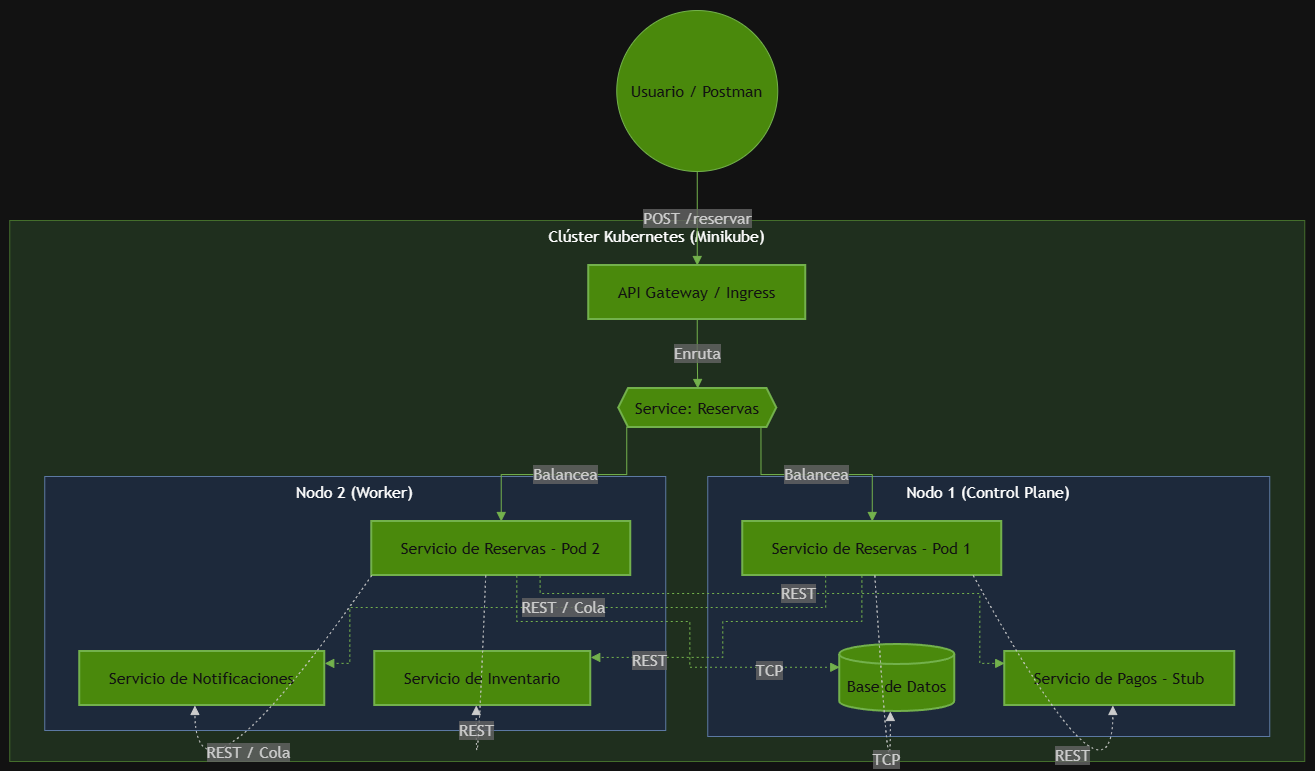

The diagram above was exported from draw.io. Its source (the exported page's mxGraphModel, read from the mxfile embedded in the PNG):
<mxGraphModel dx="1641" dy="891" grid="1" gridSize="10" guides="1" tooltips="1" connect="1" arrows="1" fold="1" page="1" pageScale="1" pageWidth="827" pageHeight="1169" math="0" shadow="0">
  <root>
    <mxCell id="0" />
    <mxCell id="1" parent="0" />
    <UserObject label="" mermaidData="{&#10;  &quot;data&quot;: &quot;graph TD\n    classDef k8s fill:#326ce5,stroke:#fff,stroke-width:2px,color:#fff;\n    classDef node fill:#f4f6f8,stroke:#666,stroke-width:2px,stroke-dasharray: 5 5;\n    classDef pod fill:#fff,stroke:#326ce5,stroke-width:2px;\n    classDef db fill:#fff,stroke:#333,stroke-width:2px;\n\n    Cliente((Usuario / Postman))\n\n    subgraph Cluster[\&quot;Clúster Kubernetes (Minikube)\&quot;]\n        Gateway[API Gateway / Ingress]:::pod\n        ResSVC{{Service: Reservas}}:::k8s\n        \n        subgraph Nodo1[\&quot;Nodo 1 (Control Plane)\&quot;]\n            Res1[Servicio de Reservas - Pod 1]:::pod\n            Pagos[Servicio de Pagos - Stub]:::pod\n            BD[(Base de Datos)]:::db\n        end\n\n        subgraph Nodo2[\&quot;Nodo 2 (Worker)\&quot;]\n            Res2[Servicio de Reservas - Pod 2]:::pod\n            Inv[Servicio de Inventario]:::pod\n            Notif[Servicio de Notificaciones]:::pod\n        end\n    end\n\n    %% Flujo de entrada\n    Cliente --&gt;|POST /reservar| Gateway\n    Gateway --&gt;|Enruta| ResSVC\n    ResSVC --&gt;|Balancea| Res1\n    ResSVC --&gt;|Balancea| Res2\n\n    %% Conexiones desde Reservas a otros servicios\n    Res1 -.-&gt;|REST| Pagos\n    Res2 -.-&gt;|REST| Pagos\n\n    Res1 -.-&gt;|REST| Inv\n    Res2 -.-&gt;|REST| Inv\n\n    Res1 -.-&gt;|REST / Cola| Notif\n    Res2 -.-&gt;|REST / Cola| Notif\n\n    Res1 -.-&gt;|TCP| BD\n    Res2 -.-&gt;|TCP| BD\n\n    class Nodo1,Nodo2 node;;&quot;,&#10;  &quot;config&quot;: null&#10;}" id="uJH_2jf2IxnVTZPAQtuC-1">
      <mxCell connectable="0" parent="1" style="group;transparentBounds=1;editIcon=1;lockedGroup=0;groupPadding=10;" vertex="1">
        <mxGeometry as="geometry" />
      </mxCell>
    </UserObject>
    <UserObject label="Clúster Kubernetes (Minikube)" mermaidId="n:Cluster" mermaidBaseStyle="html=1;whiteSpace=wrap;strokeWidth=1;verticalAlign=top;fillColor=light-dark(#ffffde,#1f2020);strokeColor=light-dark(#aaaa33,#cccccc);fontColor=light-dark(#333333,#cccccc);fontFamily=Trebuchet MS,Verdana,Arial,sans-serif;fontSize=16;" mermaidBaseValue="Clúster Kubernetes (Minikube)" id="uJH_2jf2IxnVTZPAQtuC-2">
      <mxCell parent="uJH_2jf2IxnVTZPAQtuC-1" style="html=1;whiteSpace=wrap;strokeWidth=1;verticalAlign=top;fillColor=#d5e8d4;strokeColor=#82b366;fontFamily=Trebuchet MS,Verdana,Arial,sans-serif;fontSize=16;" vertex="1">
        <mxGeometry height="541" width="1295" x="30" y="230" as="geometry" />
      </mxCell>
    </UserObject>
    <UserObject label="Nodo 1 (Control Plane)" mermaidId="n:Nodo1" mermaidBaseStyle="html=1;whiteSpace=wrap;strokeWidth=1;verticalAlign=top;fillColor=light-dark(#ffffde,#1f2020);strokeColor=light-dark(#aaaa33,#cccccc);fontColor=light-dark(#333333,#cccccc);fontFamily=Trebuchet MS,Verdana,Arial,sans-serif;fontSize=16;" mermaidBaseValue="Nodo 1 (Control Plane)" id="uJH_2jf2IxnVTZPAQtuC-3">
      <mxCell parent="uJH_2jf2IxnVTZPAQtuC-2" style="html=1;whiteSpace=wrap;strokeWidth=1;verticalAlign=top;fillColor=#dae8fc;strokeColor=#6c8ebf;fontFamily=Trebuchet MS,Verdana,Arial,sans-serif;fontSize=16;" vertex="1">
        <mxGeometry height="260" width="562" x="698" y="256" as="geometry" />
      </mxCell>
    </UserObject>
    <UserObject label="Servicio de Reservas - Pod 1" mermaidId="n:Res1" mermaidBaseStyle="html=1;whiteSpace=wrap;strokeWidth=2;fillColor=default;strokeColor=#326ce5;fontColor=light-dark(#333333,#cccccc);fontFamily=Trebuchet MS,Verdana,Arial,sans-serif;fontSize=16;" mermaidBaseValue="Servicio de Reservas - Pod 1" id="uJH_2jf2IxnVTZPAQtuC-4">
      <mxCell parent="uJH_2jf2IxnVTZPAQtuC-3" style="html=1;whiteSpace=wrap;strokeWidth=2;fillColor=#60a917;strokeColor=#2D7600;fontColor=#ffffff;fontFamily=Trebuchet MS,Verdana,Arial,sans-serif;fontSize=16;" vertex="1">
        <mxGeometry height="54" width="259" x="35" y="45" as="geometry" />
      </mxCell>
    </UserObject>
    <UserObject label="Servicio de Pagos - Stub" mermaidId="n:Pagos" mermaidBaseStyle="html=1;whiteSpace=wrap;strokeWidth=2;fillColor=default;strokeColor=#326ce5;fontColor=light-dark(#333333,#cccccc);fontFamily=Trebuchet MS,Verdana,Arial,sans-serif;fontSize=16;" mermaidBaseValue="Servicio de Pagos - Stub" id="uJH_2jf2IxnVTZPAQtuC-5">
      <mxCell parent="uJH_2jf2IxnVTZPAQtuC-3" style="html=1;whiteSpace=wrap;strokeWidth=2;fillColor=#60a917;strokeColor=#2D7600;fontColor=#ffffff;fontFamily=Trebuchet MS,Verdana,Arial,sans-serif;fontSize=16;" vertex="1">
        <mxGeometry height="54" width="230" x="297" y="175" as="geometry" />
      </mxCell>
    </UserObject>
    <UserObject label="Base de Datos" mermaidId="n:BD" mermaidBaseStyle="html=1;shape=cylinder3;boundedLbl=1;backgroundOutline=1;size=10;strokeWidth=2;whiteSpace=wrap;fillColor=default;strokeColor=#333;fontColor=light-dark(#333333,#cccccc);fontFamily=Trebuchet MS,Verdana,Arial,sans-serif;fontSize=16;" mermaidBaseValue="Base de Datos" id="uJH_2jf2IxnVTZPAQtuC-6">
      <mxCell parent="uJH_2jf2IxnVTZPAQtuC-3" style="html=1;shape=cylinder3;boundedLbl=1;backgroundOutline=1;size=10;strokeWidth=2;whiteSpace=wrap;fillColor=#60a917;strokeColor=#2D7600;fontColor=#ffffff;fontFamily=Trebuchet MS,Verdana,Arial,sans-serif;fontSize=16;" vertex="1">
        <mxGeometry height="67" width="115" x="132" y="168" as="geometry" />
      </mxCell>
    </UserObject>
    <UserObject label="REST" mermaidId="e:Res1-&gt;Pagos#0" mermaidBaseStyle="curved=1;dashed=1;dashPattern=2 3;fixDash=1;startArrow=none;endArrow=block;endSize=7;strokeColor=light-dark(#333333,#cccccc);html=1;fontSize=16;labelBackgroundColor=light-dark(#E8E8E88D,#2a2a2a8D);fontFamily=Trebuchet MS,Verdana,Arial,sans-serif;fontColor=light-dark(#333333,#cccccc);exitX=0.89;exitY=1;entryX=0.47;entryY=1;" mermaidBaseValue="REST" id="uJH_2jf2IxnVTZPAQtuC-7">
      <mxCell edge="1" parent="uJH_2jf2IxnVTZPAQtuC-3" source="uJH_2jf2IxnVTZPAQtuC-4" style="curved=1;dashed=1;dashPattern=2 3;fixDash=1;startArrow=none;endArrow=block;endSize=7;strokeColor=light-dark(#333333,#cccccc);html=1;fontSize=16;labelBackgroundColor=light-dark(#E8E8E88D,#2a2a2a8D);fontFamily=Trebuchet MS,Verdana,Arial,sans-serif;fontColor=light-dark(#333333,#cccccc);exitX=0.89;exitY=1;entryX=0.47;entryY=1;rounded=0;" target="uJH_2jf2IxnVTZPAQtuC-5">
        <mxGeometry relative="1" as="geometry">
          <Array as="points">
            <mxPoint x="405" y="352" />
          </Array>
        </mxGeometry>
      </mxCell>
    </UserObject>
    <UserObject label="TCP" mermaidId="e:Res1-&gt;BD#0" mermaidBaseStyle="curved=1;dashed=1;dashPattern=2 3;fixDash=1;startArrow=none;endArrow=block;endSize=7;strokeColor=light-dark(#333333,#cccccc);html=1;fontSize=16;labelBackgroundColor=light-dark(#E8E8E88D,#2a2a2a8D);fontFamily=Trebuchet MS,Verdana,Arial,sans-serif;fontColor=light-dark(#333333,#cccccc);exitX=0.51;exitY=1;entryX=0.44;entryY=1;" mermaidBaseValue="TCP" id="uJH_2jf2IxnVTZPAQtuC-8">
      <mxCell edge="1" parent="uJH_2jf2IxnVTZPAQtuC-3" source="uJH_2jf2IxnVTZPAQtuC-4" style="curved=1;dashed=1;dashPattern=2 3;fixDash=1;startArrow=none;endArrow=block;endSize=7;strokeColor=light-dark(#333333,#cccccc);html=1;fontSize=16;labelBackgroundColor=light-dark(#E8E8E88D,#2a2a2a8D);fontFamily=Trebuchet MS,Verdana,Arial,sans-serif;fontColor=light-dark(#333333,#cccccc);exitX=0.51;exitY=1;entryX=0.44;entryY=1;rounded=0;" target="uJH_2jf2IxnVTZPAQtuC-6">
        <mxGeometry relative="1" as="geometry">
          <Array as="points">
            <mxPoint x="183" y="352" />
          </Array>
        </mxGeometry>
      </mxCell>
    </UserObject>
    <UserObject label="Nodo 2 (Worker)" mermaidId="n:Nodo2" mermaidBaseStyle="html=1;whiteSpace=wrap;strokeWidth=1;verticalAlign=top;fillColor=light-dark(#ffffde,#1f2020);strokeColor=light-dark(#aaaa33,#cccccc);fontColor=light-dark(#333333,#cccccc);fontFamily=Trebuchet MS,Verdana,Arial,sans-serif;fontSize=16;" mermaidBaseValue="Nodo 2 (Worker)" id="uJH_2jf2IxnVTZPAQtuC-9">
      <mxCell parent="uJH_2jf2IxnVTZPAQtuC-2" style="html=1;whiteSpace=wrap;strokeWidth=1;verticalAlign=top;fillColor=#dae8fc;strokeColor=#6c8ebf;fontFamily=Trebuchet MS,Verdana,Arial,sans-serif;fontSize=16;" vertex="1">
        <mxGeometry height="254" width="621" x="35" y="256" as="geometry" />
      </mxCell>
    </UserObject>
    <UserObject label="Servicio de Reservas - Pod 2" mermaidId="n:Res2" mermaidBaseStyle="html=1;whiteSpace=wrap;strokeWidth=2;fillColor=default;strokeColor=#326ce5;fontColor=light-dark(#333333,#cccccc);fontFamily=Trebuchet MS,Verdana,Arial,sans-serif;fontSize=16;" mermaidBaseValue="Servicio de Reservas - Pod 2" id="uJH_2jf2IxnVTZPAQtuC-10">
      <mxCell parent="uJH_2jf2IxnVTZPAQtuC-9" style="html=1;whiteSpace=wrap;strokeWidth=2;fillColor=#60a917;strokeColor=#2D7600;fontColor=#ffffff;fontFamily=Trebuchet MS,Verdana,Arial,sans-serif;fontSize=16;" vertex="1">
        <mxGeometry height="54" width="259" x="327" y="45" as="geometry" />
      </mxCell>
    </UserObject>
    <UserObject label="Servicio de Inventario" mermaidId="n:Inv" mermaidBaseStyle="html=1;whiteSpace=wrap;strokeWidth=2;fillColor=default;strokeColor=#326ce5;fontColor=light-dark(#333333,#cccccc);fontFamily=Trebuchet MS,Verdana,Arial,sans-serif;fontSize=16;" mermaidBaseValue="Servicio de Inventario" id="uJH_2jf2IxnVTZPAQtuC-11">
      <mxCell parent="uJH_2jf2IxnVTZPAQtuC-9" style="html=1;whiteSpace=wrap;strokeWidth=2;fillColor=#60a917;strokeColor=#2D7600;fontColor=#ffffff;fontFamily=Trebuchet MS,Verdana,Arial,sans-serif;fontSize=16;" vertex="1">
        <mxGeometry height="54" width="216" x="330" y="175" as="geometry" />
      </mxCell>
    </UserObject>
    <UserObject label="Servicio de Notificaciones" mermaidId="n:Notif" mermaidBaseStyle="html=1;whiteSpace=wrap;strokeWidth=2;fillColor=default;strokeColor=#326ce5;fontColor=light-dark(#333333,#cccccc);fontFamily=Trebuchet MS,Verdana,Arial,sans-serif;fontSize=16;" mermaidBaseValue="Servicio de Notificaciones" id="uJH_2jf2IxnVTZPAQtuC-12">
      <mxCell parent="uJH_2jf2IxnVTZPAQtuC-9" style="html=1;whiteSpace=wrap;strokeWidth=2;fillColor=#60a917;strokeColor=#2D7600;fontColor=#ffffff;fontFamily=Trebuchet MS,Verdana,Arial,sans-serif;fontSize=16;" vertex="1">
        <mxGeometry height="54" width="245" x="35" y="175" as="geometry" />
      </mxCell>
    </UserObject>
    <UserObject label="REST" mermaidId="e:Res2-&gt;Inv#0" mermaidBaseStyle="curved=1;dashed=1;dashPattern=2 3;fixDash=1;startArrow=none;endArrow=block;endSize=7;strokeColor=light-dark(#333333,#cccccc);html=1;fontSize=16;labelBackgroundColor=light-dark(#E8E8E88D,#2a2a2a8D);fontFamily=Trebuchet MS,Verdana,Arial,sans-serif;fontColor=light-dark(#333333,#cccccc);exitX=0.44;exitY=1;entryX=0.47;entryY=1;" mermaidBaseValue="REST" id="uJH_2jf2IxnVTZPAQtuC-13">
      <mxCell edge="1" parent="uJH_2jf2IxnVTZPAQtuC-9" source="uJH_2jf2IxnVTZPAQtuC-10" style="curved=1;dashed=1;dashPattern=2 3;fixDash=1;startArrow=none;endArrow=block;endSize=7;strokeColor=light-dark(#333333,#cccccc);html=1;fontSize=16;labelBackgroundColor=light-dark(#E8E8E88D,#2a2a2a8D);fontFamily=Trebuchet MS,Verdana,Arial,sans-serif;fontColor=light-dark(#333333,#cccccc);exitX=0.44;exitY=1;entryX=0.47;entryY=1;rounded=0;" target="uJH_2jf2IxnVTZPAQtuC-11">
        <mxGeometry relative="1" x="0.8671" as="geometry">
          <mxPoint y="1" as="offset" />
          <Array as="points">
            <mxPoint x="431" y="352" />
          </Array>
        </mxGeometry>
      </mxCell>
    </UserObject>
    <UserObject label="REST / Cola" mermaidId="e:Res2-&gt;Notif#0" mermaidBaseStyle="curved=1;dashed=1;dashPattern=2 3;fixDash=1;startArrow=none;endArrow=block;endSize=7;strokeColor=light-dark(#333333,#cccccc);html=1;fontSize=16;labelBackgroundColor=light-dark(#E8E8E88D,#2a2a2a8D);fontFamily=Trebuchet MS,Verdana,Arial,sans-serif;fontColor=light-dark(#333333,#cccccc);exitX=0;exitY=1;entryX=0.47;entryY=1;" mermaidBaseValue="REST / Cola" id="uJH_2jf2IxnVTZPAQtuC-14">
      <mxCell edge="1" parent="uJH_2jf2IxnVTZPAQtuC-9" source="uJH_2jf2IxnVTZPAQtuC-10" style="curved=1;dashed=1;dashPattern=2 3;fixDash=1;startArrow=none;endArrow=block;endSize=7;strokeColor=light-dark(#333333,#cccccc);html=1;fontSize=16;labelBackgroundColor=light-dark(#E8E8E88D,#2a2a2a8D);fontFamily=Trebuchet MS,Verdana,Arial,sans-serif;fontColor=light-dark(#333333,#cccccc);exitX=0;exitY=1;entryX=0.47;entryY=1;rounded=0;" target="uJH_2jf2IxnVTZPAQtuC-12">
        <mxGeometry relative="1" as="geometry">
          <Array as="points">
            <mxPoint x="151" y="352" />
          </Array>
        </mxGeometry>
      </mxCell>
    </UserObject>
    <UserObject label="API Gateway / Ingress" mermaidId="n:Gateway" mermaidBaseStyle="html=1;whiteSpace=wrap;strokeWidth=2;fillColor=default;strokeColor=#326ce5;fontColor=light-dark(#333333,#cccccc);fontFamily=Trebuchet MS,Verdana,Arial,sans-serif;fontSize=16;" mermaidBaseValue="API Gateway / Ingress" id="uJH_2jf2IxnVTZPAQtuC-15">
      <mxCell parent="uJH_2jf2IxnVTZPAQtuC-2" style="html=1;whiteSpace=wrap;strokeWidth=2;fillColor=#60a917;strokeColor=#2D7600;fontColor=#ffffff;fontFamily=Trebuchet MS,Verdana,Arial,sans-serif;fontSize=16;" vertex="1">
        <mxGeometry height="54" width="217" x="579" y="45" as="geometry" />
      </mxCell>
    </UserObject>
    <UserObject label="Service: Reservas" mermaidId="n:ResSVC" mermaidBaseStyle="html=1;shape=hexagon;perimeter=hexagonPerimeter2;fixedSize=1;size=9.75;strokeWidth=2;whiteSpace=wrap;fillColor=#326ce5;strokeColor=#fff;fontColor=#fff;fontFamily=Trebuchet MS,Verdana,Arial,sans-serif;fontSize=16;" mermaidBaseValue="Service: Reservas" id="uJH_2jf2IxnVTZPAQtuC-16">
      <mxCell parent="uJH_2jf2IxnVTZPAQtuC-2" style="html=1;shape=hexagon;perimeter=hexagonPerimeter2;fixedSize=1;size=9.75;strokeWidth=2;whiteSpace=wrap;fillColor=#60a917;strokeColor=#2D7600;fontColor=#ffffff;fontFamily=Trebuchet MS,Verdana,Arial,sans-serif;fontSize=16;" vertex="1">
        <mxGeometry height="39" width="158" x="609" y="168" as="geometry" />
      </mxCell>
    </UserObject>
    <UserObject label="Enruta" mermaidId="e:Gateway-&gt;ResSVC#0" mermaidBaseStyle="curved=1;startArrow=none;endArrow=block;endSize=7;strokeColor=light-dark(#333333,#cccccc);html=1;fontSize=16;labelBackgroundColor=light-dark(#E8E8E88D,#2a2a2a8D);fontFamily=Trebuchet MS,Verdana,Arial,sans-serif;fontColor=light-dark(#333333,#cccccc);exitX=0.5;exitY=1;entryX=0.5;entryY=0;" mermaidBaseValue="Enruta" id="uJH_2jf2IxnVTZPAQtuC-17">
      <mxCell edge="1" parent="uJH_2jf2IxnVTZPAQtuC-2" source="uJH_2jf2IxnVTZPAQtuC-15" style="startArrow=none;endArrow=block;endSize=7;strokeColor=#2D7600;html=1;fontSize=16;labelBackgroundColor=light-dark(#E8E8E88D,#2a2a2a8D);fontFamily=Trebuchet MS,Verdana,Arial,sans-serif;fontColor=light-dark(#333333,#cccccc);exitX=0.5;exitY=1;entryX=0.5;entryY=0;rounded=0;fillColor=#60a917;edgeStyle=orthogonalEdgeStyle;libavoidRouting=1;" target="uJH_2jf2IxnVTZPAQtuC-16">
        <mxGeometry relative="1" as="geometry">
          <Array as="points">
            <mxPoint x="688" y="134" />
            <mxPoint x="688" y="134" />
          </Array>
        </mxGeometry>
      </mxCell>
    </UserObject>
    <UserObject label="Balancea" mermaidId="e:ResSVC-&gt;Res1#0" mermaidBaseStyle="curved=1;startArrow=none;endArrow=block;endSize=7;strokeColor=light-dark(#333333,#cccccc);html=1;fontSize=16;labelBackgroundColor=light-dark(#E8E8E88D,#2a2a2a8D);fontFamily=Trebuchet MS,Verdana,Arial,sans-serif;fontColor=light-dark(#333333,#cccccc);exitX=0.9;exitY=1;entryX=0.5;entryY=0;" mermaidBaseValue="Balancea" id="uJH_2jf2IxnVTZPAQtuC-18">
      <mxCell edge="1" parent="uJH_2jf2IxnVTZPAQtuC-2" source="uJH_2jf2IxnVTZPAQtuC-16" style="startArrow=none;endArrow=block;endSize=7;strokeColor=#2D7600;html=1;fontSize=16;labelBackgroundColor=light-dark(#E8E8E88D,#2a2a2a8D);fontFamily=Trebuchet MS,Verdana,Arial,sans-serif;fontColor=light-dark(#333333,#cccccc);exitX=0.9;exitY=1;entryX=0.5;entryY=0;rounded=0;fillColor=#60a917;edgeStyle=orthogonalEdgeStyle;libavoidRouting=1;" target="uJH_2jf2IxnVTZPAQtuC-4">
        <mxGeometry relative="1" as="geometry">
          <Array as="points">
            <mxPoint x="751" y="254" />
            <mxPoint x="863" y="254" />
          </Array>
        </mxGeometry>
      </mxCell>
    </UserObject>
    <UserObject label="Balancea" mermaidId="e:ResSVC-&gt;Res2#0" mermaidBaseStyle="curved=1;startArrow=none;endArrow=block;endSize=7;strokeColor=light-dark(#333333,#cccccc);html=1;fontSize=16;labelBackgroundColor=light-dark(#E8E8E88D,#2a2a2a8D);fontFamily=Trebuchet MS,Verdana,Arial,sans-serif;fontColor=light-dark(#333333,#cccccc);exitX=0.05;exitY=1;entryX=0.5;entryY=0;" mermaidBaseValue="Balancea" id="uJH_2jf2IxnVTZPAQtuC-19">
      <mxCell edge="1" parent="uJH_2jf2IxnVTZPAQtuC-2" source="uJH_2jf2IxnVTZPAQtuC-16" style="startArrow=none;endArrow=block;endSize=7;strokeColor=#2D7600;html=1;fontSize=16;labelBackgroundColor=light-dark(#E8E8E88D,#2a2a2a8D);fontFamily=Trebuchet MS,Verdana,Arial,sans-serif;fontColor=light-dark(#333333,#cccccc);exitX=0.05;exitY=1;entryX=0.5;entryY=0;rounded=0;fillColor=#60a917;edgeStyle=orthogonalEdgeStyle;libavoidRouting=1;" target="uJH_2jf2IxnVTZPAQtuC-10">
        <mxGeometry relative="1" as="geometry">
          <Array as="points">
            <mxPoint x="617" y="254" />
            <mxPoint x="492" y="254" />
          </Array>
        </mxGeometry>
      </mxCell>
    </UserObject>
    <UserObject label="REST" mermaidId="e:Res2-&gt;Pagos#0" mermaidBaseStyle="curved=1;dashed=1;dashPattern=2 3;fixDash=1;startArrow=none;endArrow=block;endSize=7;strokeColor=light-dark(#333333,#cccccc);html=1;fontSize=16;labelBackgroundColor=light-dark(#E8E8E88D,#2a2a2a8D);fontFamily=Trebuchet MS,Verdana,Arial,sans-serif;fontColor=light-dark(#333333,#cccccc);exitX=0.65;exitY=1;entryX=0;entryY=0.22;" mermaidBaseValue="REST" id="uJH_2jf2IxnVTZPAQtuC-20">
      <mxCell edge="1" parent="uJH_2jf2IxnVTZPAQtuC-2" source="uJH_2jf2IxnVTZPAQtuC-10" style="dashed=1;dashPattern=2 3;fixDash=1;startArrow=none;endArrow=block;endSize=7;strokeColor=#2D7600;html=1;fontSize=16;labelBackgroundColor=light-dark(#E8E8E88D,#2a2a2a8D);fontFamily=Trebuchet MS,Verdana,Arial,sans-serif;fontColor=light-dark(#333333,#cccccc);exitX=0.65;exitY=1;entryX=0;entryY=0.22;rounded=0;fillColor=#60a917;edgeStyle=orthogonalEdgeStyle;libavoidRouting=1;" target="uJH_2jf2IxnVTZPAQtuC-5">
        <mxGeometry relative="1" as="geometry">
          <Array as="points">
            <mxPoint x="530" y="373" />
            <mxPoint x="970" y="373" />
            <mxPoint x="970" y="443" />
          </Array>
        </mxGeometry>
      </mxCell>
    </UserObject>
    <UserObject label="REST" mermaidId="e:Res1-&gt;Inv#0" mermaidBaseStyle="curved=1;dashed=1;dashPattern=2 3;fixDash=1;startArrow=none;endArrow=block;endSize=7;strokeColor=light-dark(#333333,#cccccc);html=1;fontSize=16;labelBackgroundColor=light-dark(#E8E8E88D,#2a2a2a8D);fontFamily=Trebuchet MS,Verdana,Arial,sans-serif;fontColor=light-dark(#333333,#cccccc);exitX=0.46;exitY=1;entryX=1;entryY=0.11;" mermaidBaseValue="REST" id="uJH_2jf2IxnVTZPAQtuC-21">
      <mxCell edge="1" parent="uJH_2jf2IxnVTZPAQtuC-2" source="uJH_2jf2IxnVTZPAQtuC-4" style="dashed=1;dashPattern=2 3;fixDash=1;startArrow=none;endArrow=block;endSize=7;strokeColor=#2D7600;html=1;fontSize=16;labelBackgroundColor=light-dark(#E8E8E88D,#2a2a2a8D);fontFamily=Trebuchet MS,Verdana,Arial,sans-serif;fontColor=light-dark(#333333,#cccccc);exitX=0.46;exitY=1;entryX=1;entryY=0.11;rounded=0;fillColor=#60a917;edgeStyle=orthogonalEdgeStyle;libavoidRouting=1;" target="uJH_2jf2IxnVTZPAQtuC-11">
        <mxGeometry relative="1" x="0.6657" y="3" as="geometry">
          <mxPoint as="offset" />
          <Array as="points">
            <mxPoint x="852" y="401" />
            <mxPoint x="713" y="401" />
            <mxPoint x="713" y="437" />
          </Array>
        </mxGeometry>
      </mxCell>
    </UserObject>
    <UserObject label="REST / Cola" mermaidId="e:Res1-&gt;Notif#0" mermaidBaseStyle="curved=1;dashed=1;dashPattern=2 3;fixDash=1;startArrow=none;endArrow=block;endSize=7;strokeColor=light-dark(#333333,#cccccc);html=1;fontSize=16;labelBackgroundColor=light-dark(#E8E8E88D,#2a2a2a8D);fontFamily=Trebuchet MS,Verdana,Arial,sans-serif;fontColor=light-dark(#333333,#cccccc);exitX=0.32;exitY=1;entryX=1;entryY=0.22;" mermaidBaseValue="REST / Cola" id="uJH_2jf2IxnVTZPAQtuC-22">
      <mxCell edge="1" parent="uJH_2jf2IxnVTZPAQtuC-2" source="uJH_2jf2IxnVTZPAQtuC-4" style="dashed=1;dashPattern=2 3;fixDash=1;startArrow=none;endArrow=block;endSize=7;strokeColor=#2D7600;html=1;fontSize=16;labelBackgroundColor=light-dark(#E8E8E88D,#2a2a2a8D);fontFamily=Trebuchet MS,Verdana,Arial,sans-serif;fontColor=light-dark(#333333,#cccccc);exitX=0.32;exitY=1;entryX=1;entryY=0.22;rounded=0;fillColor=#60a917;edgeStyle=orthogonalEdgeStyle;libavoidRouting=1;" target="uJH_2jf2IxnVTZPAQtuC-12">
        <mxGeometry relative="1" as="geometry">
          <Array as="points">
            <mxPoint x="816" y="387" />
            <mxPoint x="340" y="387" />
            <mxPoint x="340" y="443" />
          </Array>
        </mxGeometry>
      </mxCell>
    </UserObject>
    <UserObject label="TCP" mermaidId="e:Res2-&gt;BD#0" mermaidBaseStyle="curved=1;dashed=1;dashPattern=2 3;fixDash=1;startArrow=none;endArrow=block;endSize=7;strokeColor=light-dark(#333333,#cccccc);html=1;fontSize=16;labelBackgroundColor=light-dark(#E8E8E88D,#2a2a2a8D);fontFamily=Trebuchet MS,Verdana,Arial,sans-serif;fontColor=light-dark(#333333,#cccccc);exitX=0.56;exitY=1;entryX=0;entryY=0.34;" mermaidBaseValue="TCP" id="uJH_2jf2IxnVTZPAQtuC-23">
      <mxCell edge="1" parent="uJH_2jf2IxnVTZPAQtuC-2" source="uJH_2jf2IxnVTZPAQtuC-10" style="dashed=1;dashPattern=2 3;fixDash=1;startArrow=none;endArrow=block;endSize=7;strokeColor=#2D7600;html=1;fontSize=16;labelBackgroundColor=light-dark(#E8E8E88D,#2a2a2a8D);fontFamily=Trebuchet MS,Verdana,Arial,sans-serif;fontColor=light-dark(#333333,#cccccc);exitX=0.56;exitY=1;entryX=0;entryY=0.34;rounded=0;fillColor=#60a917;edgeStyle=orthogonalEdgeStyle;" target="uJH_2jf2IxnVTZPAQtuC-6">
        <mxGeometry relative="1" x="0.6625" y="-3" as="geometry">
          <mxPoint as="offset" />
          <Array as="points">
            <mxPoint x="506.97" y="401.03" />
            <mxPoint x="680" y="401.03" />
            <mxPoint x="680" y="446.83" />
          </Array>
        </mxGeometry>
      </mxCell>
    </UserObject>
    <UserObject label="Usuario / Postman" mermaidId="n:Cliente" mermaidBaseStyle="ellipse;html=1;aspect=fixed;strokeWidth=1;whiteSpace=wrap;fillColor=light-dark(#ECECFF,#1f2020);strokeColor=light-dark(#9370DB,#cccccc);fontColor=light-dark(#333333,#cccccc);fontFamily=Trebuchet MS,Verdana,Arial,sans-serif;fontSize=16;" mermaidBaseValue="Usuario / Postman" id="uJH_2jf2IxnVTZPAQtuC-24">
      <mxCell parent="uJH_2jf2IxnVTZPAQtuC-1" style="ellipse;html=1;aspect=fixed;strokeWidth=1;whiteSpace=wrap;fillColor=#60a917;strokeColor=#2D7600;fontColor=#ffffff;fontFamily=Trebuchet MS,Verdana,Arial,sans-serif;fontSize=16;" vertex="1">
        <mxGeometry height="161" width="161" x="637" y="20" as="geometry" />
      </mxCell>
    </UserObject>
    <UserObject label="POST /reservar" mermaidId="e:Cliente-&gt;Gateway#0" mermaidBaseStyle="curved=1;startArrow=none;endArrow=block;endSize=7;strokeColor=light-dark(#333333,#cccccc);html=1;fontSize=16;labelBackgroundColor=light-dark(#E8E8E88D,#2a2a2a8D);fontFamily=Trebuchet MS,Verdana,Arial,sans-serif;fontColor=light-dark(#333333,#cccccc);exitX=0.5;exitY=1;entryX=0.5;entryY=0;" mermaidBaseValue="POST /reservar" id="uJH_2jf2IxnVTZPAQtuC-25">
      <mxCell edge="1" parent="uJH_2jf2IxnVTZPAQtuC-1" source="uJH_2jf2IxnVTZPAQtuC-24" style="startArrow=none;endArrow=block;endSize=7;strokeColor=#2D7600;html=1;fontSize=16;labelBackgroundColor=light-dark(#E8E8E88D,#2a2a2a8D);fontFamily=Trebuchet MS,Verdana,Arial,sans-serif;fontColor=light-dark(#333333,#cccccc);exitX=0.5;exitY=1;entryX=0.5;entryY=0;rounded=0;fillColor=#60a917;edgeStyle=orthogonalEdgeStyle;libavoidRouting=1;" target="uJH_2jf2IxnVTZPAQtuC-15">
        <mxGeometry relative="1" as="geometry" />
      </mxCell>
    </UserObject>
  </root>
</mxGraphModel>